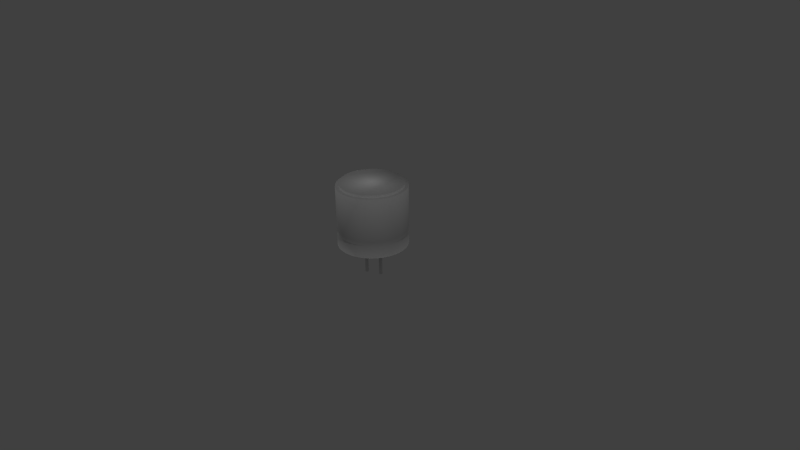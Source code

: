 # Source: Capacitor_FAT.blend  (saved by Blender 2.72.0; exported with 4.5.12 LTS)
import bpy
from mathutils import Matrix  # noqa: F401  (used for matrix-valued properties, if any)

bpy.ops.wm.read_factory_settings(use_empty=True)
scene = bpy.context.scene
scene.name = 'Scene'

# ---- collections
col_collection_1 = bpy.data.collections.new('Collection 1'); scene.collection.children.link(col_collection_1)

# ---- world
world_world = bpy.data.worlds.new('World'); scene.world = world_world
world_world.color = (0.05088, 0.05088, 0.05088)
world_world.use_sun_shadow = False
world_world.sun_shadow_jitter_overblur = 0.0
world_world.cycles.sampling_method = 'MANUAL'
world_world.cycles.sample_map_resolution = 256

# ---- cameras
cam_camera = bpy.data.cameras.new('Camera')
cam_camera.clip_end = 100.0
cam_camera.lens = 35.0
cam_camera.sensor_width = 32.0
cam_camera.sensor_height = 18.0
cam_camera.ortho_scale = 7.314
cam_camera.dof.focus_distance = 0.0
cam_camera.dof.aperture_fstop = 128.0

# ---- lights
light_lamp = bpy.data.lights.new('Lamp', 'POINT')
light_lamp.transmission_factor = 0.0
light_lamp.cutoff_distance = 30.0
light_lamp.energy = 100.0
light_lamp.shadow_buffer_clip_start = 1.001
light_lamp.shadow_soft_size = 0.1
light_lamp.shadow_maximum_resolution = 0.006
light_lamp.use_absolute_resolution = True
light_lamp.cycles.use_multiple_importance_sampling = False
light_lamp_001 = bpy.data.lights.new('Lamp.001', 'POINT')
light_lamp_001.transmission_factor = 0.0
light_lamp_001.cutoff_distance = 30.0
light_lamp_001.energy = 100.0
light_lamp_001.shadow_buffer_clip_start = 1.001
light_lamp_001.shadow_soft_size = 0.1
light_lamp_001.shadow_maximum_resolution = 0.006
light_lamp_001.use_absolute_resolution = True
light_lamp_001.cycles.use_multiple_importance_sampling = False
light_lamp_002 = bpy.data.lights.new('Lamp.002', 'POINT')
light_lamp_002.transmission_factor = 0.0
light_lamp_002.cutoff_distance = 30.0
light_lamp_002.energy = 100.0
light_lamp_002.shadow_buffer_clip_start = 1.001
light_lamp_002.shadow_soft_size = 0.1
light_lamp_002.shadow_maximum_resolution = 0.006
light_lamp_002.use_absolute_resolution = True
light_lamp_002.cycles.use_multiple_importance_sampling = False

# ---- meshes
me_cylinder = bpy.data.meshes.new('Cylinder')
me_cylinder.from_pydata([(-0.4853, -0.09867, -0.799), (-0.4853, -0.09867, -1.588), (-0.5007, -0.09716, -0.799), (-0.5007, -0.09716, -1.588), (-0.5155, -0.09266, -0.799), (-0.5155, -0.09266, -1.588), (-0.5292, -0.08537, -0.799), (-0.5292, -0.08537, -1.588), (-0.5411, -0.07555, -0.799), (-0.5411, -0.07555, -1.588), (-0.551, -0.06359, -0.799), (-0.551, -0.06359, -1.588), (-0.5583, -0.04994, -0.799), (-0.5583, -0.04994, -1.588), (-0.5627, -0.03514, -0.799), (-0.5627, -0.03514, -1.588), (-0.5643, -0.01974, -0.799), (-0.5643, -0.01974, -1.588), (-0.5627, -0.004336, -0.799), (-0.5627, -0.004336, -1.588), (-0.5583, 0.01047, -0.799), (-0.5583, 0.01047, -1.588), (-0.551, 0.02412, -0.799), (-0.551, 0.02412, -1.588), (-0.5411, 0.03608, -0.799), (-0.5411, 0.03608, -1.588), (-0.5292, 0.0459, -0.799), (-0.5292, 0.0459, -1.588), (-0.5155, 0.05319, -0.799), (-0.5155, 0.05319, -1.588), (-0.5007, 0.05768, -0.799), (-0.5007, 0.05768, -1.588), (-0.4853, 0.0592, -0.799), (-0.4853, 0.0592, -1.588), (-0.4699, 0.05768, -0.799), (-0.4699, 0.05768, -1.588), (-0.4551, 0.05319, -0.799), (-0.4551, 0.05319, -1.588), (-0.4415, 0.0459, -0.799), (-0.4415, 0.0459, -1.588), (-0.4295, 0.03608, -0.799), (-0.4295, 0.03608, -1.588), (-0.4197, 0.02412, -0.799), (-0.4197, 0.02412, -1.588), (-0.4124, 0.01047, -0.799), (-0.4124, 0.01047, -1.588), (-0.4079, -0.004336, -0.799), (-0.4079, -0.004336, -1.588), (-0.4064, -0.01974, -0.799), (-0.4064, -0.01974, -1.588), (-0.4079, -0.03514, -0.799), (-0.4079, -0.03514, -1.588), (-0.4124, -0.04994, -0.799), (-0.4124, -0.04994, -1.588), (-0.4197, -0.06359, -0.799), (-0.4197, -0.06359, -1.588), (-0.4295, -0.07555, -0.799), (-0.4295, -0.07555, -1.588), (-0.4415, -0.08537, -0.799), (-0.4415, -0.08537, -1.588), (-0.4551, -0.09266, -0.799), (-0.4551, -0.09266, -1.588), (-0.4699, -0.09716, -0.799), (-0.4699, -0.09716, -1.588), (0.4958, -0.09867, -0.6854), (0.4958, -0.09867, -1.474), (0.4804, -0.09716, -0.6854), (0.4804, -0.09716, -1.474), (0.4656, -0.09266, -0.6854), (0.4656, -0.09266, -1.474), (0.452, -0.08537, -0.6854), (0.452, -0.08537, -1.474), (0.44, -0.07555, -0.6854), (0.44, -0.07555, -1.474), (0.4302, -0.06359, -0.6854), (0.4302, -0.06359, -1.474), (0.4229, -0.04994, -0.6854), (0.4229, -0.04994, -1.474), (0.4184, -0.03514, -0.6854), (0.4184, -0.03514, -1.474), (0.4169, -0.01974, -0.6854), (0.4169, -0.01974, -1.474), (0.4184, -0.004336, -0.6854), (0.4184, -0.004336, -1.474), (0.4229, 0.01047, -0.6854), (0.4229, 0.01047, -1.474), (0.4302, 0.02412, -0.6854), (0.4302, 0.02412, -1.474), (0.44, 0.03608, -0.6854), (0.44, 0.03608, -1.474), (0.452, 0.0459, -0.6854), (0.452, 0.0459, -1.474), (0.4656, 0.05319, -0.6854), (0.4656, 0.05319, -1.474), (0.4804, 0.05768, -0.6854), (0.4804, 0.05768, -1.474), (0.4958, 0.0592, -0.6854), (0.4958, 0.0592, -1.474), (0.5112, 0.05768, -0.6854), (0.5112, 0.05768, -1.474), (0.526, 0.05319, -0.6854), (0.526, 0.05319, -1.474), (0.5397, 0.0459, -0.6854), (0.5397, 0.0459, -1.474), (0.5517, 0.03608, -0.6854), (0.5517, 0.03608, -1.474), (0.5615, 0.02412, -0.6854), (0.5615, 0.02412, -1.474), (0.5688, 0.01047, -0.6854), (0.5688, 0.01047, -1.474), (0.5733, -0.004336, -0.6854), (0.5733, -0.004336, -1.474), (0.5748, -0.01974, -0.6854), (0.5748, -0.01974, -1.474), (0.5733, -0.03514, -0.6854), (0.5733, -0.03514, -1.474), (0.5688, -0.04994, -0.6854), (0.5688, -0.04994, -1.474), (0.5615, -0.06359, -0.6854), (0.5615, -0.06359, -1.474), (0.5517, -0.07555, -0.6854), (0.5517, -0.07555, -1.474), (0.5397, -0.08537, -0.6854), (0.5397, -0.08537, -1.474), (0.526, -0.09266, -0.6854), (0.526, -0.09266, -1.474), (0.5112, -0.09716, -0.6854), (0.5112, -0.09716, -1.474), (-1.283e-05, 1.666, -0.8249), (-1.283e-05, 1.666, 0.4345), (0.3249, 1.634, -0.8249), (0.3249, 1.634, 0.4345), (0.6374, 1.539, -0.8249), (0.6374, 1.539, 0.4345), (0.9253, 1.385, -0.8249), (0.9253, 1.385, 0.4345), (1.178, 1.178, -0.8249), (1.178, 1.178, 0.4345), (1.385, 0.9254, -0.8249), (1.385, 0.9254, 0.4345), (1.539, 0.6374, -0.8249), (1.539, 0.6374, 0.4345), (1.634, 0.3249, -0.8249), (1.634, 0.3249, 0.4345), (1.666, -6.016e-08, -0.8249), (1.666, -6.016e-08, 0.4345), (1.634, -0.3249, -0.8249), (1.634, -0.3249, 0.4345), (1.539, -0.6374, -0.8249), (1.539, -0.6374, 0.4345), (1.385, -0.9254, -0.8249), (1.385, -0.9254, 0.4345), (1.178, -1.178, -0.8249), (1.178, -1.178, 0.4345), (0.9253, -1.385, -0.8249), (0.9253, -1.385, 0.4345), (0.6374, -1.539, -0.8249), (0.6374, -1.539, 0.4345), (0.3249, -1.634, -0.8249), (0.3249, -1.634, 0.4345), (-1.337e-05, -1.666, -0.8249), (-1.337e-05, -1.666, 0.4345), (-0.325, -1.634, -0.8249), (-0.325, -1.634, 0.4345), (-0.6374, -1.539, -0.8249), (-0.6374, -1.539, 0.4345), (-0.9254, -1.385, -0.8249), (-0.9254, -1.385, 0.4345), (-1.178, -1.178, -0.8249), (-1.178, -1.178, 0.4345), (-1.385, -0.9254, -0.8249), (-1.385, -0.9254, 0.4345), (-1.539, -0.6374, -0.8249), (-1.539, -0.6374, 0.4345), (-1.634, -0.3249, -0.8249), (-1.634, -0.3249, 0.4345), (-1.666, 1.422e-06, -0.8249), (-1.666, 1.422e-06, 0.4345), (-1.634, 0.3249, -0.8249), (-1.634, 0.3249, 0.4345), (-1.539, 0.6374, -0.8249), (-1.539, 0.6374, 0.4345), (-1.385, 0.9254, -0.8249), (-1.385, 0.9254, 0.4345), (-1.178, 1.178, -0.8249), (-1.178, 1.178, 0.4345), (-0.9254, 1.385, -0.8249), (-0.9254, 1.385, 0.4345), (-0.6374, 1.539, -0.8249), (-0.6374, 1.539, 0.4345), (-0.325, 1.634, -0.8249), (-0.325, 1.634, 0.4345), (0.0001149, 1.509, 0.4345), (0.2946, 1.48, 0.4345), (0.5777, 1.394, 0.4345), (0.8386, 1.255, 0.4345), (1.067, 1.067, 0.4345), (1.255, 0.8385, 0.4345), (1.394, 0.5776, 0.4345), (1.48, 0.2944, 0.4345), (1.509, -2.958e-08, 0.4345), (1.48, -0.2944, 0.4345), (1.394, -0.5776, 0.4345), (1.255, -0.8385, 0.4345), (1.067, -1.067, 0.4345), (0.8386, -1.255, 0.4345), (0.5777, -1.394, 0.4345), (0.2946, -1.48, 0.4345), (0.0001144, -1.509, 0.4345), (-0.2943, -1.48, 0.4345), (-0.5774, -1.394, 0.4345), (-0.8384, -1.255, 0.4345), (-1.067, -1.067, 0.4345), (-1.255, -0.8385, 0.4345), (-1.394, -0.5776, 0.4345), (-1.48, -0.2944, 0.4345), (-1.509, 1.314e-06, 0.4345), (-1.48, 0.2944, 0.4345), (-1.394, 0.5776, 0.4345), (-1.255, 0.8385, 0.4345), (-1.067, 1.067, 0.4345), (-0.8384, 1.255, 0.4345), (-0.5774, 1.394, 0.4345), (-0.2943, 1.48, 0.4345), (0.0001149, 1.509, 0.4881), (0.2946, 1.48, 0.4881), (0.5777, 1.394, 0.4881), (0.8386, 1.255, 0.4881), (1.067, 1.067, 0.4881), (1.255, 0.8385, 0.4881), (1.394, 0.5776, 0.4881), (1.48, 0.2944, 0.4881), (1.509, -2.958e-08, 0.4881), (1.48, -0.2944, 0.4881), (1.394, -0.5776, 0.4881), (1.255, -0.8385, 0.4881), (1.067, -1.067, 0.4881), (0.8386, -1.255, 0.4881), (0.5777, -1.394, 0.4881), (0.2946, -1.48, 0.4881), (0.0001144, -1.509, 0.4881), (-0.2943, -1.48, 0.4881), (-0.5774, -1.394, 0.4881), (-0.8384, -1.255, 0.4881), (-1.067, -1.067, 0.4881), (-1.255, -0.8385, 0.4881), (-1.394, -0.5776, 0.4881), (-1.48, -0.2944, 0.4881), (-1.509, 1.314e-06, 0.4881), (-1.48, 0.2944, 0.4881), (-1.394, 0.5776, 0.4881), (-1.255, 0.8385, 0.4881), (-1.067, 1.067, 0.4881), (-0.8384, 1.255, 0.4881), (-0.5774, 1.394, 0.4881), (-0.2943, 1.48, 0.4881), (-1.283e-05, 1.666, -0.8249), (0.3249, 1.634, -0.8249), (0.6374, 1.539, -0.8249), (0.9253, 1.385, -0.8249), (1.178, 1.178, -0.8249), (1.385, 0.9254, -0.8249), (1.539, 0.6374, -0.8249), (1.634, 0.3249, -0.8249), (1.666, -6.016e-08, -0.8249), (1.634, -0.3249, -0.8249), (1.539, -0.6374, -0.8249), (1.385, -0.9254, -0.8249), (1.178, -1.178, -0.8249), (0.9253, -1.385, -0.8249), (0.6374, -1.539, -0.8249), (0.3249, -1.634, -0.8249), (-1.337e-05, -1.666, -0.8249), (-0.325, -1.634, -0.8249), (-0.6374, -1.539, -0.8249), (-0.9254, -1.385, -0.8249), (-1.178, -1.178, -0.8249), (-1.385, -0.9254, -0.8249), (-1.539, -0.6374, -0.8249), (-1.634, -0.3249, -0.8249), (-1.666, 1.422e-06, -0.8249), (-1.634, 0.3249, -0.8249), (-1.539, 0.6374, -0.8249), (-1.385, 0.9254, -0.8249), (-1.178, 1.178, -0.8249), (-0.9254, 1.385, -0.8249), (-0.6374, 1.539, -0.8249), (-0.325, 1.634, -0.8249), (-1.283e-05, 1.666, -0.6626), (0.3249, 1.634, -0.6626), (0.6374, 1.539, -0.6626), (0.9253, 1.385, -0.6626), (1.178, 1.178, -0.6626), (1.385, 0.9254, -0.6626), (1.539, 0.6374, -0.6626), (1.634, 0.3249, -0.6626), (1.666, -6.016e-08, -0.6626), (1.634, -0.3249, -0.6626), (1.539, -0.6374, -0.6626), (1.385, -0.9254, -0.6626), (1.178, -1.178, -0.6626), (0.9253, -1.385, -0.6626), (0.6374, -1.539, -0.6626), (0.3249, -1.634, -0.6626), (-1.337e-05, -1.666, -0.6626), (-0.325, -1.634, -0.6626), (-0.6374, -1.539, -0.6626), (-0.9254, -1.385, -0.6626), (-1.178, -1.178, -0.6626), (-1.385, -0.9254, -0.6626), (-1.539, -0.6374, -0.6626), (-1.634, -0.3249, -0.6626), (-1.666, 1.422e-06, -0.6626), (-1.634, 0.3249, -0.6626), (-1.539, 0.6374, -0.6626), (-1.385, 0.9254, -0.6626), (-1.178, 1.178, -0.6626), (-0.9254, 1.385, -0.6626), (-0.6374, 1.539, -0.6626), (-0.325, 1.634, -0.6626), (-1.282e-05, 1.595, -0.5706), (0.3112, 1.564, -0.5706), (0.6104, 1.474, -0.5706), (0.8861, 1.326, -0.5706), (1.128, 1.128, -0.5706), (1.326, 0.8861, -0.5706), (1.474, 0.6104, -0.5706), (1.564, 0.3112, -0.5706), (1.595, -4.537e-08, -0.5706), (1.564, -0.3112, -0.5706), (1.474, -0.6104, -0.5706), (1.326, -0.8861, -0.5706), (1.128, -1.128, -0.5706), (0.8861, -1.326, -0.5706), (0.6104, -1.474, -0.5706), (0.3112, -1.564, -0.5706), (-1.334e-05, -1.595, -0.5706), (-0.3112, -1.564, -0.5706), (-0.6104, -1.474, -0.5706), (-0.8862, -1.326, -0.5706), (-1.128, -1.128, -0.5706), (-1.326, -0.8861, -0.5706), (-1.474, -0.6104, -0.5706), (-1.564, -0.3112, -0.5706), (-1.595, 1.374e-06, -0.5706), (-1.564, 0.3112, -0.5706), (-1.474, 0.6104, -0.5706), (-1.326, 0.8861, -0.5706), (-1.128, 1.128, -0.5706), (-0.8862, 1.326, -0.5706), (-0.6104, 1.474, -0.5706), (-0.3112, 1.564, -0.5706), (-1.283e-05, 1.666, -0.4784), (0.3249, 1.634, -0.4784), (0.6374, 1.539, -0.4784), (0.9253, 1.385, -0.4784), (1.178, 1.178, -0.4784), (1.385, 0.9254, -0.4784), (1.539, 0.6374, -0.4784), (1.634, 0.3249, -0.4784), (1.666, -6.016e-08, -0.4784), (1.634, -0.3249, -0.4784), (1.539, -0.6374, -0.4784), (1.385, -0.9254, -0.4784), (1.178, -1.178, -0.4784), (0.9253, -1.385, -0.4784), (0.6374, -1.539, -0.4784), (0.3249, -1.634, -0.4784), (-1.337e-05, -1.666, -0.4784), (-0.325, -1.634, -0.4784), (-0.6374, -1.539, -0.4784), (-0.9254, -1.385, -0.4784), (-1.178, -1.178, -0.4784), (-1.385, -0.9254, -0.4784), (-1.539, -0.6374, -0.4784), (-1.634, -0.3249, -0.4784), (-1.666, 1.422e-06, -0.4784), (-1.634, 0.3249, -0.4784), (-1.539, 0.6374, -0.4784), (-1.385, 0.9254, -0.4784), (-1.178, 1.178, -0.4784), (-0.9254, 1.385, -0.4784), (-0.6374, 1.539, -0.4784), (-0.325, 1.634, -0.4784)], [], [(0, 1, 3, 2), (2, 3, 5, 4), (4, 5, 7, 6), (6, 7, 9, 8), (8, 9, 11, 10), (10, 11, 13, 12), (12, 13, 15, 14), (14, 15, 17, 16), (16, 17, 19, 18), (18, 19, 21, 20), (20, 21, 23, 22), (22, 23, 25, 24), (24, 25, 27, 26), (26, 27, 29, 28), (28, 29, 31, 30), (30, 31, 33, 32), (32, 33, 35, 34), (34, 35, 37, 36), (36, 37, 39, 38), (38, 39, 41, 40), (40, 41, 43, 42), (42, 43, 45, 44), (44, 45, 47, 46), (46, 47, 49, 48), (48, 49, 51, 50), (50, 51, 53, 52), (52, 53, 55, 54), (54, 55, 57, 56), (56, 57, 59, 58), (58, 59, 61, 60), (3, 1, 63, 61, 59, 57, 55, 53, 51, 49, 47, 45, 43, 41, 39, 37, 35, 33, 31, 29, 27, 25, 23, 21, 19, 17, 15, 13, 11, 9, 7, 5), (62, 63, 1, 0), (60, 61, 63, 62), (0, 2, 4, 6, 8, 10, 12, 14, 16, 18, 20, 22, 24, 26, 28, 30, 32, 34, 36, 38, 40, 42, 44, 46, 48, 50, 52, 54, 56, 58, 60, 62), (64, 65, 67, 66), (66, 67, 69, 68), (68, 69, 71, 70), (70, 71, 73, 72), (72, 73, 75, 74), (74, 75, 77, 76), (76, 77, 79, 78), (78, 79, 81, 80), (80, 81, 83, 82), (82, 83, 85, 84), (84, 85, 87, 86), (86, 87, 89, 88), (88, 89, 91, 90), (90, 91, 93, 92), (92, 93, 95, 94), (94, 95, 97, 96), (96, 97, 99, 98), (98, 99, 101, 100), (100, 101, 103, 102), (102, 103, 105, 104), (104, 105, 107, 106), (106, 107, 109, 108), (108, 109, 111, 110), (110, 111, 113, 112), (112, 113, 115, 114), (114, 115, 117, 116), (116, 117, 119, 118), (118, 119, 121, 120), (120, 121, 123, 122), (122, 123, 125, 124), (67, 65, 127, 125, 123, 121, 119, 117, 115, 113, 111, 109, 107, 105, 103, 101, 99, 97, 95, 93, 91, 89, 87, 85, 83, 81, 79, 77, 75, 73, 71, 69), (126, 127, 65, 64), (124, 125, 127, 126), (64, 66, 68, 70, 72, 74, 76, 78, 80, 82, 84, 86, 88, 90, 92, 94, 96, 98, 100, 102, 104, 106, 108, 110, 112, 114, 116, 118, 120, 122, 124, 126), (352, 129, 131, 353), (353, 131, 133, 354), (354, 133, 135, 355), (355, 135, 137, 356), (356, 137, 139, 357), (357, 139, 141, 358), (358, 141, 143, 359), (359, 143, 145, 360), (360, 145, 147, 361), (361, 147, 149, 362), (362, 149, 151, 363), (363, 151, 153, 364), (364, 153, 155, 365), (365, 155, 157, 366), (366, 157, 159, 367), (367, 159, 161, 368), (368, 161, 163, 369), (369, 163, 165, 370), (370, 165, 167, 371), (371, 167, 169, 372), (372, 169, 171, 373), (373, 171, 173, 374), (374, 173, 175, 375), (375, 175, 177, 376), (376, 177, 179, 377), (377, 179, 181, 378), (378, 181, 183, 379), (379, 183, 185, 380), (380, 185, 187, 381), (381, 187, 189, 382), (191, 189, 222, 223), (383, 191, 129, 352), (382, 189, 191, 383), (182, 184, 284, 283), (217, 216, 248, 249), (169, 167, 211, 212), (147, 145, 200, 201), (175, 173, 214, 215), (153, 151, 203, 204), (181, 179, 217, 218), (137, 135, 195, 196), (159, 157, 206, 207), (187, 185, 220, 221), (165, 163, 209, 210), (143, 141, 198, 199), (129, 191, 223, 192), (171, 169, 212, 213), (149, 147, 201, 202), (177, 175, 215, 216), (133, 131, 193, 194), (155, 153, 204, 205), (183, 181, 218, 219), (139, 137, 196, 197), (161, 159, 207, 208), (189, 187, 221, 222), (167, 165, 210, 211), (131, 129, 192, 193), (145, 143, 199, 200), (173, 171, 213, 214), (151, 149, 202, 203), (179, 177, 216, 217), (135, 133, 194, 195), (157, 155, 205, 206), (185, 183, 219, 220), (163, 161, 208, 209), (141, 139, 197, 198), (225, 224, 255, 254, 253, 252, 251, 250, 249, 248, 247, 246, 245, 244, 243, 242, 241, 240, 239, 238, 237, 236, 235, 234, 233, 232, 231, 230, 229, 228, 227, 226), (195, 194, 226, 227), (206, 205, 237, 238), (215, 214, 246, 247), (193, 192, 224, 225), (204, 203, 235, 236), (192, 223, 255, 224), (213, 212, 244, 245), (202, 201, 233, 234), (222, 221, 253, 254), (211, 210, 242, 243), (200, 199, 231, 232), (220, 219, 251, 252), (209, 208, 240, 241), (198, 197, 229, 230), (218, 217, 249, 250), (196, 195, 227, 228), (207, 206, 238, 239), (216, 215, 247, 248), (194, 193, 225, 226), (205, 204, 236, 237), (214, 213, 245, 246), (203, 202, 234, 235), (223, 222, 254, 255), (212, 211, 243, 244), (201, 200, 232, 233), (221, 220, 252, 253), (210, 209, 241, 242), (199, 198, 230, 231), (219, 218, 250, 251), (197, 196, 228, 229), (208, 207, 239, 240), (256, 257, 258, 259, 260, 261, 262, 263, 264, 265, 266, 267, 268, 269, 270, 271, 272, 273, 274, 275, 276, 277, 278, 279, 280, 281, 282, 283, 284, 285, 286, 287), (160, 162, 273, 272), (138, 140, 262, 261), (188, 190, 287, 286), (166, 168, 276, 275), (144, 146, 265, 264), (172, 174, 279, 278), (150, 152, 268, 267), (178, 180, 282, 281), (134, 136, 260, 259), (156, 158, 271, 270), (184, 186, 285, 284), (162, 164, 274, 273), (140, 142, 263, 262), (190, 128, 256, 287), (168, 170, 277, 276), (146, 148, 266, 265), (174, 176, 280, 279), (130, 132, 258, 257), (152, 154, 269, 268), (180, 182, 283, 282), (136, 138, 261, 260), (158, 160, 272, 271), (186, 188, 286, 285), (164, 166, 275, 274), (128, 130, 257, 256), (142, 144, 264, 263), (170, 172, 278, 277), (148, 150, 267, 266), (176, 178, 281, 280), (132, 134, 259, 258), (154, 156, 270, 269), (128, 288, 289, 130), (130, 289, 290, 132), (132, 290, 291, 134), (134, 291, 292, 136), (136, 292, 293, 138), (138, 293, 294, 140), (140, 294, 295, 142), (142, 295, 296, 144), (144, 296, 297, 146), (146, 297, 298, 148), (148, 298, 299, 150), (150, 299, 300, 152), (152, 300, 301, 154), (154, 301, 302, 156), (156, 302, 303, 158), (158, 303, 304, 160), (160, 304, 305, 162), (162, 305, 306, 164), (164, 306, 307, 166), (166, 307, 308, 168), (168, 308, 309, 170), (170, 309, 310, 172), (172, 310, 311, 174), (174, 311, 312, 176), (176, 312, 313, 178), (178, 313, 314, 180), (180, 314, 315, 182), (182, 315, 316, 184), (184, 316, 317, 186), (186, 317, 318, 188), (190, 319, 288, 128), (188, 318, 319, 190), (288, 320, 321, 289), (289, 321, 322, 290), (290, 322, 323, 291), (291, 323, 324, 292), (292, 324, 325, 293), (293, 325, 326, 294), (294, 326, 327, 295), (295, 327, 328, 296), (296, 328, 329, 297), (297, 329, 330, 298), (298, 330, 331, 299), (299, 331, 332, 300), (300, 332, 333, 301), (301, 333, 334, 302), (302, 334, 335, 303), (303, 335, 336, 304), (304, 336, 337, 305), (305, 337, 338, 306), (306, 338, 339, 307), (307, 339, 340, 308), (308, 340, 341, 309), (309, 341, 342, 310), (310, 342, 343, 311), (311, 343, 344, 312), (312, 344, 345, 313), (313, 345, 346, 314), (314, 346, 347, 315), (315, 347, 348, 316), (316, 348, 349, 317), (317, 349, 350, 318), (319, 351, 320, 288), (318, 350, 351, 319), (320, 352, 353, 321), (321, 353, 354, 322), (322, 354, 355, 323), (323, 355, 356, 324), (324, 356, 357, 325), (325, 357, 358, 326), (326, 358, 359, 327), (327, 359, 360, 328), (328, 360, 361, 329), (329, 361, 362, 330), (330, 362, 363, 331), (331, 363, 364, 332), (332, 364, 365, 333), (333, 365, 366, 334), (334, 366, 367, 335), (335, 367, 368, 336), (336, 368, 369, 337), (337, 369, 370, 338), (338, 370, 371, 339), (339, 371, 372, 340), (340, 372, 373, 341), (341, 373, 374, 342), (342, 374, 375, 343), (343, 375, 376, 344), (344, 376, 377, 345), (345, 377, 378, 346), (346, 378, 379, 347), (347, 379, 380, 348), (348, 380, 381, 349), (349, 381, 382, 350), (351, 383, 352, 320), (350, 382, 383, 351)])
me_cylinder.polygons.foreach_set('use_smooth', [True] * 294)
_uv = me_cylinder.uv_layers.new(name='UVMap')
_uv.uv.foreach_set('vector', [0.781, 2.054e-08, 0.781, 0.1359, 0.778, 0.1359, 0.778, 6.162e-08, 0.778, 6.162e-08, 0.778, 0.1359, 0.7752, 0.1359, 0.7752, 1.541e-07, 0.7752, 1.541e-07, 0.7752, 0.1359, 0.7726, 0.1359, 0.7726, 3.081e-07, 0.7726, 3.081e-07, 0.7726, 0.1359, 0.7705, 0.1359, 0.7705, 4.93e-07, 0.7923, 0.2719, 0.7923, 0.1359, 0.7945, 0.1359, 0.7945, 0.2719, 0.7945, 0.2719, 0.7945, 0.1359, 0.797, 0.1359, 0.797, 0.2719, 0.797, 0.2719, 0.797, 0.1359, 0.7998, 0.1359, 0.7998, 0.2719, 0.7998, 0.2719, 0.7998, 0.1359, 0.8028, 0.1359, 0.8028, 0.2719, 0.8028, 0.2719, 0.8028, 0.1359, 0.8059, 0.1359, 0.8059, 0.2719, 0.8059, 0.2719, 0.8059, 0.1359, 0.8089, 0.1359, 0.8089, 0.2719, 0.8089, 0.2719, 0.8089, 0.1359, 0.8117, 0.1359, 0.8117, 0.2719, 0.8117, 0.2719, 0.8117, 0.1359, 0.8142, 0.1359, 0.8142, 0.2719, 0.7923, 0.1359, 0.7923, 0.0, 0.7945, 2.054e-07, 0.7945, 0.1359, 0.7945, 0.1359, 0.7945, 2.054e-07, 0.797, 3.492e-07, 0.797, 0.1359, 0.797, 0.1359, 0.797, 3.492e-07, 0.7998, 4.519e-07, 0.7998, 0.1359, 0.7998, 0.1359, 0.7998, 4.519e-07, 0.8028, 4.93e-07, 0.8028, 0.1359, 0.8028, 0.1359, 0.8028, 4.93e-07, 0.8059, 4.93e-07, 0.8059, 0.1359, 0.8059, 0.1359, 0.8059, 4.93e-07, 0.8089, 4.519e-07, 0.8089, 0.1359, 0.8089, 0.1359, 0.8089, 4.519e-07, 0.8117, 3.492e-07, 0.8117, 0.1359, 0.8117, 0.1359, 0.8117, 3.492e-07, 0.8142, 1.849e-07, 0.8142, 0.1359, 0.7705, 0.2719, 0.7705, 0.1359, 0.773, 0.1359, 0.773, 0.2719, 0.773, 0.2719, 0.773, 0.1359, 0.7758, 0.1359, 0.7758, 0.2719, 0.7758, 0.2719, 0.7758, 0.1359, 0.7788, 0.1359, 0.7788, 0.2719, 0.7788, 0.2719, 0.7788, 0.1359, 0.7819, 0.1359, 0.7819, 0.2719, 0.7819, 0.2719, 0.7819, 0.1359, 0.7848, 0.1359, 0.7848, 0.2719, 0.7848, 0.2719, 0.7848, 0.1359, 0.7877, 0.1359, 0.7877, 0.2719, 0.7877, 0.2719, 0.7877, 0.1359, 0.7902, 0.1359, 0.7902, 0.2719, 0.7902, 0.2719, 0.7902, 0.1359, 0.7923, 0.1359, 0.7923, 0.2719, 0.7923, 2.978e-07, 0.7923, 0.1359, 0.7898, 0.1359, 0.7898, 1.746e-07, 0.7898, 1.746e-07, 0.7898, 0.1359, 0.787, 0.1359, 0.787, 6.162e-08, 0.7574, 0.2842, 0.7604, 0.2837, 0.7635, 0.2837, 0.7664, 0.2842, 0.7693, 0.2852, 0.7718, 0.2867, 0.7739, 0.2886, 0.7756, 0.2908, 0.7768, 0.2933, 0.7774, 0.2959, 0.7774, 0.2986, 0.7768, 0.3012, 0.7756, 0.3036, 0.7739, 0.3059, 0.7718, 0.3077, 0.7693, 0.3092, 0.7664, 0.3102, 0.7635, 0.3108, 0.7604, 0.3108, 0.7574, 0.3102, 0.7546, 0.3092, 0.7521, 0.3077, 0.7499, 0.3059, 0.7482, 0.3036, 0.7471, 0.3012, 0.7465, 0.2986, 0.7465, 0.2959, 0.7471, 0.2933, 0.7482, 0.2908, 0.7499, 0.2886, 0.7521, 0.2867, 0.7546, 0.2852, 0.784, 0.0, 0.784, 0.1359, 0.781, 0.1359, 0.781, 2.054e-08, 0.787, 6.162e-08, 0.787, 0.1359, 0.784, 0.1359, 0.784, 0.0, 0.03032, 0.7034, 0.02915, 0.7059, 0.02746, 0.7081, 0.02531, 0.71, 0.02278, 0.7114, 0.01997, 0.7125, 0.01698, 0.713, 0.01393, 0.713, 0.01095, 0.7125, 0.008135, 0.7114, 0.005604, 0.71, 0.003451, 0.7081, 0.001759, 0.7059, 0.000594, 0.7034, 0.0, 0.7008, 0.0, 0.6981, 0.000594, 0.6955, 0.001759, 0.693, 0.003451, 0.6908, 0.005604, 0.6889, 0.008135, 0.6875, 0.01095, 0.6864, 0.01393, 0.6859, 0.01698, 0.6859, 0.01997, 0.6864, 0.02278, 0.6875, 0.02531, 0.6889, 0.02746, 0.6908, 0.02915, 0.693, 0.03032, 0.6955, 0.03091, 0.6981, 0.03091, 0.7008, 0.757, 0.0, 0.757, 0.1359, 0.754, 0.1359, 0.754, 4.108e-08, 0.754, 4.108e-08, 0.754, 0.1359, 0.7512, 0.1359, 0.7512, 1.438e-07, 0.7512, 1.438e-07, 0.7512, 0.1359, 0.7486, 0.1359, 0.7486, 2.876e-07, 0.7486, 2.876e-07, 0.7486, 0.1359, 0.7465, 0.1359, 0.7465, 4.724e-07, 0.7465, 0.2719, 0.7465, 0.1359, 0.7486, 0.1359, 0.7486, 0.2719, 0.7486, 0.2719, 0.7486, 0.1359, 0.7512, 0.1359, 0.7512, 0.2719, 0.7512, 0.2719, 0.7512, 0.1359, 0.754, 0.1359, 0.754, 0.2719, 0.754, 0.2719, 0.754, 0.1359, 0.757, 0.1359, 0.757, 0.2719, 0.757, 0.2719, 0.757, 0.1359, 0.76, 0.1359, 0.76, 0.2719, 0.76, 0.2719, 0.76, 0.1359, 0.763, 0.1359, 0.763, 0.2719, 0.763, 0.2719, 0.763, 0.1359, 0.7658, 0.1359, 0.7658, 0.2719, 0.7658, 0.2719, 0.7658, 0.1359, 0.7683, 0.1359, 0.7683, 0.2719, 0.7683, 0.2719, 0.7683, 0.1359, 0.7705, 0.1359, 0.7705, 0.2719, 0.8572, 0.1359, 0.8572, 0.2719, 0.8547, 0.2719, 0.8547, 0.1359, 0.8547, 0.1359, 0.8547, 0.2719, 0.8518, 0.2719, 0.8518, 0.1359, 0.8518, 0.1359, 0.8518, 0.2719, 0.8489, 0.2719, 0.8489, 0.1359, 0.8489, 0.1359, 0.8489, 0.2719, 0.8458, 0.2719, 0.8458, 0.1359, 0.8458, 0.1359, 0.8458, 0.2719, 0.8428, 0.2719, 0.8428, 0.1359, 0.8428, 0.1359, 0.8428, 0.2719, 0.84, 0.2719, 0.84, 0.1359, 0.84, 0.1359, 0.84, 0.2719, 0.8375, 0.2719, 0.8375, 0.1359, 0.8572, 2.978e-07, 0.8572, 0.1359, 0.8547, 0.1359, 0.8547, 1.541e-07, 0.8547, 1.541e-07, 0.8547, 0.1359, 0.8518, 0.1359, 0.8518, 6.162e-08, 0.8518, 6.162e-08, 0.8518, 0.1359, 0.8489, 0.1359, 0.8489, 0.0, 0.8489, 0.0, 0.8489, 0.1359, 0.8458, 0.1359, 0.8458, 1.027e-08, 0.8458, 1.027e-08, 0.8458, 0.1359, 0.8428, 0.1359, 0.8428, 5.135e-08, 0.8428, 5.135e-08, 0.8428, 0.1359, 0.84, 0.1359, 0.84, 1.541e-07, 0.84, 1.541e-07, 0.84, 0.1359, 0.8375, 0.1359, 0.8375, 2.978e-07, 0.7705, 4.93e-07, 0.7705, 0.1359, 0.7683, 0.1359, 0.7683, 2.978e-07, 0.7683, 2.978e-07, 0.7683, 0.1359, 0.7658, 0.1359, 0.7658, 1.438e-07, 0.7658, 1.438e-07, 0.7658, 0.1359, 0.763, 0.1359, 0.763, 4.108e-08, 0.06183, 0.6981, 0.06183, 0.7008, 0.06123, 0.7034, 0.06007, 0.7059, 0.05838, 0.7081, 0.05622, 0.71, 0.05369, 0.7114, 0.05088, 0.7125, 0.04789, 0.713, 0.04485, 0.713, 0.04186, 0.7125, 0.03905, 0.7114, 0.03652, 0.71, 0.03436, 0.7081, 0.03267, 0.7059, 0.03151, 0.7034, 0.03091, 0.7008, 0.03091, 0.6981, 0.03151, 0.6955, 0.03267, 0.693, 0.03436, 0.6908, 0.03652, 0.6889, 0.03905, 0.6875, 0.04186, 0.6864, 0.04485, 0.6859, 0.04789, 0.6859, 0.05088, 0.6864, 0.05369, 0.6875, 0.05622, 0.6889, 0.05838, 0.6908, 0.06007, 0.693, 0.06123, 0.6955, 0.76, 0.0, 0.76, 0.1359, 0.757, 0.1359, 0.757, 0.0, 0.763, 4.108e-08, 0.763, 0.1359, 0.76, 0.1359, 0.76, 0.0, 0.8083, 0.2959, 0.8083, 0.2986, 0.8077, 0.3012, 0.8065, 0.3036, 0.8048, 0.3059, 0.8027, 0.3077, 0.8002, 0.3092, 0.7974, 0.3102, 0.7944, 0.3108, 0.7913, 0.3108, 0.7883, 0.3102, 0.7855, 0.3092, 0.783, 0.3077, 0.7808, 0.3059, 0.7791, 0.3036, 0.778, 0.3012, 0.7774, 0.2986, 0.7774, 0.2959, 0.778, 0.2933, 0.7791, 0.2908, 0.7808, 0.2886, 0.783, 0.2867, 0.7855, 0.2852, 0.7883, 0.2842, 0.7913, 0.2837, 0.7944, 0.2837, 0.7974, 0.2842, 0.8002, 0.2852, 0.8027, 0.2867, 0.8048, 0.2886, 0.8065, 0.2908, 0.8077, 0.2933, 0.5244, 0.3767, 0.5244, 0.6554, 0.4866, 0.6554, 0.4866, 0.3767, 0.4866, 0.3767, 0.4866, 0.6554, 0.451, 0.6554, 0.451, 0.3767, 0.451, 0.3767, 0.451, 0.6554, 0.4189, 0.6554, 0.4189, 0.3767, 0.4189, 0.3767, 0.4189, 0.6554, 0.3916, 0.6554, 0.3916, 0.3767, 1.0, 0.3767, 1.0, 0.6554, 0.9727, 0.6554, 0.9727, 0.3767, 0.9727, 0.3767, 0.9727, 0.6554, 0.9407, 0.6554, 0.9407, 0.3767, 0.9407, 0.3767, 0.9407, 0.6554, 0.905, 0.6554, 0.905, 0.3767, 0.905, 0.3767, 0.905, 0.6554, 0.8672, 0.6554, 0.8672, 0.3767, 0.8672, 0.3767, 0.8672, 0.6554, 0.8286, 0.6554, 0.8286, 0.3767, 0.8286, 0.3767, 0.8286, 0.6554, 0.7908, 0.6554, 0.7908, 0.3767, 0.7908, 0.3767, 0.7908, 0.6554, 0.7552, 0.6554, 0.7552, 0.3767, 0.7552, 0.3767, 0.7552, 0.6554, 0.7231, 0.6554, 0.7231, 0.3767, 0.7231, 0.3767, 0.7231, 0.6554, 0.6958, 0.6554, 0.6958, 0.3767, 0.6413, 0.7213, 0.6413, 1.0, 0.6092, 1.0, 0.6092, 0.7213, 0.6092, 0.7213, 0.6092, 1.0, 0.5736, 1.0, 0.5736, 0.7213, 0.5736, 0.7213, 0.5736, 1.0, 0.5357, 1.0, 0.5357, 0.7213, 0.5357, 0.7213, 0.5357, 1.0, 0.4972, 1.0, 0.4972, 0.7213, 0.4972, 0.7213, 0.4972, 1.0, 0.4593, 1.0, 0.4593, 0.7213, 0.4593, 0.7213, 0.4593, 1.0, 0.4237, 1.0, 0.4237, 0.7213, 0.4237, 0.7213, 0.4237, 1.0, 0.3916, 1.0, 0.3916, 0.7213, 0.8909, 0.7213, 0.8909, 1.0, 0.8588, 1.0, 0.8588, 0.7213, 0.8588, 0.7213, 0.8588, 1.0, 0.8232, 1.0, 0.8232, 0.7213, 0.8232, 0.7213, 0.8232, 1.0, 0.7854, 1.0, 0.7854, 0.7213, 0.7854, 0.7213, 0.7854, 1.0, 0.7468, 1.0, 0.7468, 0.7213, 0.7468, 0.7213, 0.7468, 1.0, 0.709, 1.0, 0.709, 0.7213, 0.709, 0.7213, 0.709, 1.0, 0.6733, 1.0, 0.6733, 0.7213, 0.6733, 0.7213, 0.6733, 1.0, 0.6413, 1.0, 0.6413, 0.7213, 0.6958, 0.3767, 0.6958, 0.6554, 0.6685, 0.6554, 0.6685, 0.3767, 0.6685, 0.3767, 0.6685, 0.6554, 0.6365, 0.6554, 0.6365, 0.3767, 0.6365, 0.3767, 0.6365, 0.6554, 0.6008, 0.6554, 0.6008, 0.3767, 0.1031, 0.6664, 0.07099, 0.6476, 0.08272, 0.6351, 0.1118, 0.6521, 0.563, 0.3767, 0.563, 0.6554, 0.5244, 0.6554, 0.5244, 0.3767, 0.6008, 0.3767, 0.6008, 0.6554, 0.563, 0.6554, 0.563, 0.3767, 0.0, 0.0, 0.0, 0.0, 0.0, 0.0, 0.0, 0.0, 0.8688, 0.1444, 0.8688, 0.1144, 0.8805, 0.1144, 0.8805, 0.1444, 0.1031, 0.3625, 0.1387, 0.3495, 0.1441, 0.365, 0.1118, 0.3767, 0.3916, 0.5313, 0.3841, 0.5645, 0.3664, 0.5598, 0.3733, 0.5297, 0.02229, 0.4332, 0.04371, 0.4051, 0.05801, 0.4154, 0.03859, 0.4408, 0.3693, 0.4332, 0.3841, 0.4644, 0.3664, 0.4691, 0.3531, 0.4408, 3.518e-08, 0.5313, 0.0, 0.4975, 0.0184, 0.4991, 0.0184, 0.5297, 0.2886, 0.6664, 0.2529, 0.6793, 0.2476, 0.6638, 0.2799, 0.6521, 0.2886, 0.3625, 0.3206, 0.3812, 0.3089, 0.3937, 0.2799, 0.3767, 0.04371, 0.6237, 0.02229, 0.5957, 0.03859, 0.588, 0.05801, 0.6135, 0.1765, 0.343, 0.2151, 0.343, 0.2133, 0.3591, 0.1783, 0.3591, 0.3693, 0.5957, 0.3479, 0.6237, 0.3336, 0.6135, 0.3531, 0.588, 0.1387, 0.6793, 0.1031, 0.6664, 0.1118, 0.6521, 0.1441, 0.6638, 0.07099, 0.3812, 0.1031, 0.3625, 0.1118, 0.3767, 0.08272, 0.3937, 0.3916, 0.4975, 0.3916, 0.5313, 0.3733, 0.5297, 0.3733, 0.4991, 0.007525, 0.4644, 0.02229, 0.4332, 0.03859, 0.4408, 0.02522, 0.4691, 0.2151, 0.6859, 0.1765, 0.6859, 0.1783, 0.6698, 0.2133, 0.6698, 0.3479, 0.4051, 0.3693, 0.4332, 0.3531, 0.4408, 0.3336, 0.4154, 0.007525, 0.5645, 3.518e-08, 0.5313, 0.0184, 0.5297, 0.02522, 0.5598, 0.3206, 0.6476, 0.2886, 0.6664, 0.2799, 0.6521, 0.3089, 0.6351, 0.2529, 0.3495, 0.2886, 0.3625, 0.2799, 0.3767, 0.2476, 0.365, 0.07099, 0.6476, 0.04371, 0.6237, 0.05801, 0.6135, 0.08272, 0.6351, 0.1387, 0.3495, 0.1765, 0.343, 0.1783, 0.3591, 0.1441, 0.365, 0.1765, 0.6859, 0.1387, 0.6793, 0.1441, 0.6638, 0.1783, 0.6698, 0.3841, 0.5645, 0.3693, 0.5957, 0.3531, 0.588, 0.3664, 0.5598, 0.04371, 0.4051, 0.07099, 0.3812, 0.08272, 0.3937, 0.05801, 0.4154, 0.3841, 0.4644, 0.3916, 0.4975, 0.3733, 0.4991, 0.3664, 0.4691, 0.0, 0.4975, 0.007525, 0.4644, 0.02522, 0.4691, 0.0184, 0.4991, 0.2529, 0.6793, 0.2151, 0.6859, 0.2133, 0.6698, 0.2476, 0.6638, 0.3206, 0.3812, 0.3479, 0.4051, 0.3336, 0.4154, 0.3089, 0.3937, 0.02229, 0.5957, 0.007525, 0.5645, 0.02522, 0.5598, 0.03859, 0.588, 0.2151, 0.343, 0.2529, 0.3495, 0.2476, 0.365, 0.2133, 0.3591, 0.3479, 0.6237, 0.3206, 0.6476, 0.3089, 0.6351, 0.3336, 0.6135, 0.4312, 0.05633, 0.4559, 0.03469, 0.485, 0.01768, 0.5173, 0.005971, 0.5516, 2.054e-08, 0.5865, 0.0, 0.6208, 0.005971, 0.6531, 0.01768, 0.6821, 0.03469, 0.7069, 0.05633, 0.7263, 0.08178, 0.7397, 0.1101, 0.7465, 0.1401, 0.7465, 0.1707, 0.7397, 0.2007, 0.7263, 0.229, 0.7069, 0.2544, 0.6821, 0.2761, 0.6531, 0.2931, 0.6208, 0.3048, 0.5865, 0.3108, 0.5516, 0.3108, 0.5173, 0.3048, 0.485, 0.2931, 0.4559, 0.2761, 0.4312, 0.2544, 0.4118, 0.229, 0.3984, 0.2007, 0.3916, 0.1707, 0.3916, 0.1401, 0.3984, 0.1101, 0.4118, 0.08178, 0.8258, 0.02164, 0.8258, 0.04709, 0.8142, 0.04709, 0.8142, 0.02164, 0.8572, 0.02545, 0.8572, 0.0, 0.8688, 0.0, 0.8688, 0.02545, 0.8688, 0.08375, 0.8688, 0.05373, 0.8805, 0.05373, 0.8805, 0.08375, 0.8258, 0.07537, 0.8258, 0.1054, 0.8142, 0.1054, 0.8142, 0.07537, 0.8258, 0.2197, 0.8258, 0.1943, 0.8375, 0.1943, 0.8375, 0.2197, 0.8258, 0.1054, 0.8258, 0.136, 0.8142, 0.136, 0.8142, 0.1054, 0.8688, 0.02545, 0.8688, 1.027e-08, 0.8805, 0.0, 0.8805, 0.02545, 0.8258, 0.166, 0.8258, 0.136, 0.8375, 0.136, 0.8375, 0.166, 0.8258, 0.166, 0.8258, 0.1943, 0.8142, 0.1943, 0.8142, 0.166, 0.8572, 0.1726, 0.8572, 0.1444, 0.8688, 0.1444, 0.8688, 0.1726, 0.8258, 0.1054, 0.8258, 0.07537, 0.8375, 0.07537, 0.8375, 0.1054, 0.8258, 0.2197, 0.8258, 0.2414, 0.8142, 0.2414, 0.8142, 0.2197, 0.8572, 0.1144, 0.8572, 0.08375, 0.8688, 0.08375, 0.8688, 0.1144, 0.8258, 0.04709, 0.8258, 0.02164, 0.8375, 0.02164, 0.8375, 0.04709, 0.8688, 0.1726, 0.8688, 0.1444, 0.8805, 0.1444, 0.8805, 0.1726, 0.8258, 0.0, 0.8258, 0.02164, 0.8142, 0.02164, 0.8142, 0.0, 0.8572, 0.05373, 0.8572, 0.02545, 0.8688, 0.02545, 0.8688, 0.05373, 0.8688, 0.1144, 0.8688, 0.08375, 0.8805, 0.08375, 0.8805, 0.1144, 0.8258, 0.04709, 0.8258, 0.07537, 0.8142, 0.07537, 0.8142, 0.04709, 0.8259, 0.2414, 0.8258, 0.2197, 0.8375, 0.2197, 0.8375, 0.2414, 0.8688, 0.05373, 0.8688, 0.02545, 0.8805, 0.02545, 0.8805, 0.05373, 0.8258, 0.1943, 0.8258, 0.166, 0.8375, 0.166, 0.8375, 0.1943, 0.8258, 0.136, 0.8258, 0.166, 0.8142, 0.166, 0.8142, 0.136, 0.8572, 0.1981, 0.8572, 0.1726, 0.8688, 0.1726, 0.8688, 0.1981, 0.8258, 0.136, 0.8258, 0.1054, 0.8375, 0.1054, 0.8375, 0.136, 0.8258, 0.1943, 0.8258, 0.2197, 0.8142, 0.2197, 0.8142, 0.1943, 0.8572, 0.1444, 0.8572, 0.1144, 0.8688, 0.1144, 0.8688, 0.1444, 0.8258, 0.07537, 0.8258, 0.04709, 0.8375, 0.04709, 0.8375, 0.07537, 0.8688, 0.1981, 0.8688, 0.1726, 0.8805, 0.1726, 0.8805, 0.1981, 0.8258, 0.02164, 0.8259, 0.0, 0.8375, 0.0, 0.8375, 0.02164, 0.8572, 0.08375, 0.8572, 0.05373, 0.8688, 0.05373, 0.8688, 0.08375, 3.518e-08, 0.1546, 0.007525, 0.1215, 0.02229, 0.09025, 0.04371, 0.06217, 0.07099, 0.03828, 0.1031, 0.01952, 0.1387, 0.00659, 0.1765, 2.054e-08, 0.2151, 0.0, 0.2529, 0.00659, 0.2886, 0.01952, 0.3206, 0.03828, 0.3479, 0.06217, 0.3693, 0.09025, 0.3841, 0.1215, 0.3916, 0.1546, 0.3916, 0.1884, 0.3841, 0.2215, 0.3693, 0.2527, 0.3479, 0.2808, 0.3206, 0.3047, 0.2886, 0.3234, 0.2529, 0.3364, 0.2151, 0.343, 0.1765, 0.343, 0.1387, 0.3364, 0.1031, 0.3234, 0.07099, 0.3047, 0.04371, 0.2808, 0.02229, 0.2527, 0.007525, 0.2215, 0.0, 0.1884, 0.0, 0.0, 0.0, 0.0, 0.0, 0.0, 0.0, 0.0, 0.0, 0.0, 0.0, 0.0, 0.0, 0.0, 0.0, 0.0, 0.0, 0.0, 0.0, 0.0, 0.0, 0.0, 0.0, 0.0, 0.0, 0.0, 0.0, 0.0, 0.0, 0.0, 0.0, 0.0, 0.0, 0.0, 0.0, 0.0, 0.0, 0.0, 0.0, 0.0, 0.0, 0.0, 0.0, 0.0, 0.0, 0.0, 0.0, 0.0, 0.0, 0.0, 0.0, 0.0, 0.0, 0.0, 0.0, 0.0, 0.0, 0.0, 0.0, 0.0, 0.0, 0.0, 0.0, 0.0, 0.0, 0.0, 0.0, 0.0, 0.0, 0.0, 0.0, 0.0, 0.0, 0.0, 0.0, 0.0, 0.0, 0.0, 0.0, 0.0, 0.0, 0.0, 0.0, 0.0, 0.0, 0.0, 0.0, 0.0, 0.0, 0.0, 0.0, 0.0, 0.0, 0.0, 0.0, 0.0, 0.0, 0.0, 0.0, 0.0, 0.0, 0.0, 0.0, 0.0, 0.0, 0.0, 0.0, 0.0, 0.0, 0.0, 0.0, 0.0, 0.0, 0.0, 0.0, 0.0, 0.0, 0.0, 0.0, 0.0, 0.0, 0.0, 0.0, 0.0, 0.0, 0.0, 0.0, 0.0, 0.0, 0.0, 0.0, 0.0, 0.0, 0.0, 0.0, 0.0, 0.0, 0.0, 0.0, 0.0, 0.0, 0.0, 0.0, 0.0, 0.0, 0.0, 0.0, 0.0, 0.0, 0.0, 0.0, 0.0, 0.0, 0.0, 0.0, 0.0, 0.0, 0.0, 0.0, 0.0, 0.0, 0.0, 0.0, 0.0, 0.0, 0.0, 0.0, 0.0, 0.0, 0.0, 0.0, 0.0, 0.0, 0.0, 0.0, 0.0, 0.0, 0.0, 0.0, 0.0, 0.0, 0.0, 0.0, 0.0, 0.0, 0.0, 0.0, 0.0, 0.0, 0.0, 0.0, 0.0, 0.0, 0.0, 0.0, 0.0, 0.0, 0.0, 0.0, 0.0, 0.0, 0.0, 0.0, 0.0, 0.0, 0.0, 0.0, 0.0, 0.0, 0.0, 0.0, 0.0, 0.0, 0.0, 0.0, 0.0, 0.0, 0.0, 0.0, 0.0, 0.0, 0.0, 0.0, 0.0, 0.0, 0.0, 0.0, 0.0, 0.0, 0.0, 0.0, 0.0, 0.0, 0.0, 0.0, 0.0, 0.0, 0.0, 0.0, 0.0, 0.0, 0.0, 0.0, 0.0, 0.0, 0.0, 0.0, 0.0, 0.5244, 0.3108, 0.5244, 0.3416, 0.4866, 0.3416, 0.4866, 0.3108, 0.4866, 0.3108, 0.4866, 0.3416, 0.451, 0.3416, 0.451, 0.3108, 0.451, 0.3108, 0.451, 0.3416, 0.4189, 0.3416, 0.4189, 0.3108, 0.4189, 0.3108, 0.4189, 0.3416, 0.3916, 0.3416, 0.3916, 0.3108, 1.0, 0.3108, 1.0, 0.3416, 0.9727, 0.3416, 0.9727, 0.3108, 0.9727, 0.3108, 0.9727, 0.3416, 0.9407, 0.3416, 0.9407, 0.3108, 0.9407, 0.3108, 0.9407, 0.3416, 0.905, 0.3416, 0.905, 0.3108, 0.905, 0.3108, 0.905, 0.3416, 0.8672, 0.3416, 0.8672, 0.3108, 0.8672, 0.3108, 0.8672, 0.3416, 0.8286, 0.3416, 0.8286, 0.3108, 0.8286, 0.3108, 0.8286, 0.3416, 0.7908, 0.3416, 0.7908, 0.3108, 0.7908, 0.3108, 0.7908, 0.3416, 0.7552, 0.3416, 0.7552, 0.3108, 0.7552, 0.3108, 0.7552, 0.3416, 0.7231, 0.3416, 0.7231, 0.3108, 0.7231, 0.3108, 0.7231, 0.3416, 0.6958, 0.3416, 0.6958, 0.3108, 0.6413, 0.6554, 0.6413, 0.6862, 0.6092, 0.6862, 0.6092, 0.6554, 0.6092, 0.6554, 0.6092, 0.6862, 0.5736, 0.6862, 0.5736, 0.6554, 0.5736, 0.6554, 0.5736, 0.6862, 0.5357, 0.6862, 0.5357, 0.6554, 0.5357, 0.6554, 0.5357, 0.6862, 0.4972, 0.6862, 0.4972, 0.6554, 0.4972, 0.6554, 0.4972, 0.6862, 0.4593, 0.6862, 0.4593, 0.6554, 0.4593, 0.6554, 0.4593, 0.6862, 0.4237, 0.6862, 0.4237, 0.6554, 0.4237, 0.6554, 0.4237, 0.6862, 0.3916, 0.6862, 0.3916, 0.6554, 0.8909, 0.6554, 0.8909, 0.6862, 0.8588, 0.6862, 0.8588, 0.6554, 0.8588, 0.6554, 0.8588, 0.6862, 0.8232, 0.6862, 0.8232, 0.6554, 0.8232, 0.6554, 0.8232, 0.6862, 0.7854, 0.6862, 0.7854, 0.6554, 0.7854, 0.6554, 0.7854, 0.6862, 0.7468, 0.6862, 0.7468, 0.6554, 0.7468, 0.6554, 0.7468, 0.6862, 0.709, 0.6862, 0.709, 0.6554, 0.709, 0.6554, 0.709, 0.6862, 0.6733, 0.6862, 0.6733, 0.6554, 0.6733, 0.6554, 0.6733, 0.6862, 0.6413, 0.6862, 0.6413, 0.6554, 0.6958, 0.3108, 0.6958, 0.3416, 0.6685, 0.3416, 0.6685, 0.3108, 0.6685, 0.3108, 0.6685, 0.3416, 0.6365, 0.3416, 0.6365, 0.3108, 0.6365, 0.3108, 0.6365, 0.3416, 0.6008, 0.3416, 0.6008, 0.3108, 0.563, 0.3108, 0.563, 0.3416, 0.5244, 0.3416, 0.5244, 0.3108, 0.6008, 0.3108, 0.6008, 0.3416, 0.563, 0.3416, 0.563, 0.3108, 0.5244, 0.3416, 0.5252, 0.3591, 0.489, 0.3591, 0.4866, 0.3416, 0.4866, 0.3416, 0.489, 0.3591, 0.4549, 0.3591, 0.451, 0.3416, 0.451, 0.3416, 0.4549, 0.3591, 0.4242, 0.3591, 0.4189, 0.3416, 0.4189, 0.3416, 0.4242, 0.3591, 0.3981, 0.3591, 0.3916, 0.3416, 1.0, 0.3416, 0.9936, 0.3591, 0.9674, 0.3591, 0.9727, 0.3416, 0.9727, 0.3416, 0.9674, 0.3591, 0.9367, 0.3591, 0.9407, 0.3416, 0.9407, 0.3416, 0.9367, 0.3591, 0.9026, 0.3591, 0.905, 0.3416, 0.905, 0.3416, 0.9026, 0.3591, 0.8664, 0.3591, 0.8672, 0.3416, 0.8672, 0.3416, 0.8664, 0.3591, 0.8294, 0.3591, 0.8286, 0.3416, 0.8286, 0.3416, 0.8294, 0.3591, 0.7932, 0.3591, 0.7908, 0.3416, 0.7908, 0.3416, 0.7932, 0.3591, 0.7591, 0.3591, 0.7552, 0.3416, 0.7552, 0.3416, 0.7591, 0.3591, 0.7284, 0.3591, 0.7231, 0.3416, 0.7231, 0.3416, 0.7284, 0.3591, 0.7023, 0.3591, 0.6958, 0.3416, 0.6413, 0.6862, 0.636, 0.7038, 0.6053, 0.7038, 0.6092, 0.6862, 0.6092, 0.6862, 0.6053, 0.7038, 0.5711, 0.7038, 0.5736, 0.6862, 0.5736, 0.6862, 0.5711, 0.7038, 0.5349, 0.7037, 0.5357, 0.6862, 0.5357, 0.6862, 0.5349, 0.7037, 0.498, 0.7037, 0.4972, 0.6862, 0.4972, 0.6862, 0.498, 0.7037, 0.4617, 0.7038, 0.4593, 0.6862, 0.4593, 0.6862, 0.4617, 0.7038, 0.4276, 0.7038, 0.4237, 0.6862, 0.4237, 0.6862, 0.4276, 0.7038, 0.3969, 0.7038, 0.3916, 0.6862, 0.8909, 0.6862, 0.8856, 0.7038, 0.8549, 0.7038, 0.8588, 0.6862, 0.8588, 0.6862, 0.8549, 0.7038, 0.8208, 0.7038, 0.8232, 0.6862, 0.8232, 0.6862, 0.8208, 0.7038, 0.7846, 0.7037, 0.7854, 0.6862, 0.7854, 0.6862, 0.7846, 0.7037, 0.7476, 0.7037, 0.7468, 0.6862, 0.7468, 0.6862, 0.7476, 0.7037, 0.7114, 0.7038, 0.709, 0.6862, 0.709, 0.6862, 0.7114, 0.7038, 0.6773, 0.7038, 0.6733, 0.6862, 0.6733, 0.6862, 0.6773, 0.7038, 0.6466, 0.7038, 0.6413, 0.6862, 0.6958, 0.3416, 0.6894, 0.3591, 0.6632, 0.3591, 0.6685, 0.3416, 0.6685, 0.3416, 0.6632, 0.3591, 0.6325, 0.3591, 0.6365, 0.3416, 0.6365, 0.3416, 0.6325, 0.3591, 0.5984, 0.3591, 0.6008, 0.3416, 0.563, 0.3416, 0.5622, 0.3591, 0.5252, 0.3591, 0.5244, 0.3416, 0.6008, 0.3416, 0.5984, 0.3591, 0.5622, 0.3591, 0.563, 0.3416, 0.5252, 0.3591, 0.5244, 0.3767, 0.4866, 0.3767, 0.489, 0.3591, 0.489, 0.3591, 0.4866, 0.3767, 0.451, 0.3767, 0.4549, 0.3591, 0.4549, 0.3591, 0.451, 0.3767, 0.4189, 0.3767, 0.4242, 0.3591, 0.4242, 0.3591, 0.4189, 0.3767, 0.3916, 0.3767, 0.3981, 0.3591, 0.9936, 0.3591, 1.0, 0.3767, 0.9727, 0.3767, 0.9674, 0.3591, 0.9674, 0.3591, 0.9727, 0.3767, 0.9407, 0.3767, 0.9367, 0.3591, 0.9367, 0.3591, 0.9407, 0.3767, 0.905, 0.3767, 0.9026, 0.3591, 0.9026, 0.3591, 0.905, 0.3767, 0.8672, 0.3767, 0.8664, 0.3591, 0.8664, 0.3591, 0.8672, 0.3767, 0.8286, 0.3767, 0.8294, 0.3591, 0.8294, 0.3591, 0.8286, 0.3767, 0.7908, 0.3767, 0.7932, 0.3591, 0.7932, 0.3591, 0.7908, 0.3767, 0.7552, 0.3767, 0.7591, 0.3591, 0.7591, 0.3591, 0.7552, 0.3767, 0.7231, 0.3767, 0.7284, 0.3591, 0.7284, 0.3591, 0.7231, 0.3767, 0.6958, 0.3767, 0.7023, 0.3591, 0.636, 0.7038, 0.6413, 0.7213, 0.6092, 0.7213, 0.6053, 0.7038, 0.6053, 0.7038, 0.6092, 0.7213, 0.5736, 0.7213, 0.5711, 0.7038, 0.5711, 0.7038, 0.5736, 0.7213, 0.5357, 0.7213, 0.5349, 0.7037, 0.5349, 0.7037, 0.5357, 0.7213, 0.4972, 0.7213, 0.498, 0.7037, 0.498, 0.7037, 0.4972, 0.7213, 0.4593, 0.7213, 0.4617, 0.7038, 0.4617, 0.7038, 0.4593, 0.7213, 0.4237, 0.7213, 0.4276, 0.7038, 0.4276, 0.7038, 0.4237, 0.7213, 0.3916, 0.7213, 0.3969, 0.7038, 0.8856, 0.7038, 0.8909, 0.7213, 0.8588, 0.7213, 0.8549, 0.7038, 0.8549, 0.7038, 0.8588, 0.7213, 0.8232, 0.7213, 0.8208, 0.7038, 0.8208, 0.7038, 0.8232, 0.7213, 0.7854, 0.7213, 0.7846, 0.7037, 0.7846, 0.7037, 0.7854, 0.7213, 0.7468, 0.7213, 0.7476, 0.7037, 0.7476, 0.7037, 0.7468, 0.7213, 0.709, 0.7213, 0.7114, 0.7038, 0.7114, 0.7038, 0.709, 0.7213, 0.6733, 0.7213, 0.6773, 0.7038, 0.6773, 0.7038, 0.6733, 0.7213, 0.6413, 0.7213, 0.6466, 0.7038, 0.6894, 0.3591, 0.6958, 0.3767, 0.6685, 0.3767, 0.6632, 0.3591, 0.6632, 0.3591, 0.6685, 0.3767, 0.6365, 0.3767, 0.6325, 0.3591, 0.6325, 0.3591, 0.6365, 0.3767, 0.6008, 0.3767, 0.5984, 0.3591, 0.5622, 0.3591, 0.563, 0.3767, 0.5244, 0.3767, 0.5252, 0.3591, 0.5984, 0.3591, 0.6008, 0.3767, 0.563, 0.3767, 0.5622, 0.3591])
me_cylinder.use_remesh_preserve_volume = False
me_cylinder.use_remesh_preserve_attributes = False
me_cylinder.use_mirror_vertex_groups = False
me_cylinder.update()

# ---- objects
ob_cylinder = bpy.data.objects.new('Cylinder', me_cylinder)
ob_lamp = bpy.data.objects.new('Lamp', light_lamp)
ob_camera = bpy.data.objects.new('Camera', cam_camera)
ob_lamp_001 = bpy.data.objects.new('Lamp.001', light_lamp_001)
ob_lamp_002 = bpy.data.objects.new('Lamp.002', light_lamp_002)

# ---- transforms, parenting, visibility, modifiers, constraints
ob_cylinder.location = (0.0, 0.0, 0.7046)
ob_cylinder.scale = (0.2749, 0.2749, 0.6322)
ob_cylinder.lineart.crease_threshold = 0.0
ob_lamp.location = (-4.462, -0.6675, 5.904)
ob_lamp.rotation_euler = (0.6503, 0.05522, 1.866)
ob_lamp.lock_rotations_4d = False
ob_lamp.empty_display_type = 'ARROWS'
ob_lamp.color = (0.0, 0.0, 0.0, 0.0)
ob_lamp.lineart.crease_threshold = 0.0
ob_camera.location = (7.481, -6.508, 5.344)
ob_camera.rotation_euler = (1.109, 0.01082, 0.8149)
ob_camera.lock_rotations_4d = False
ob_camera.empty_display_type = 'ARROWS'
ob_camera.color = (0.0, 0.0, 0.0, 0.0)
ob_camera.display_type = 'WIRE'
ob_camera.lineart.crease_threshold = 0.0
ob_lamp_001.location = (2.017, -1.322, 5.904)
ob_lamp_001.rotation_euler = (0.6503, 0.05522, 1.866)
ob_lamp_001.lock_rotations_4d = False
ob_lamp_001.empty_display_type = 'ARROWS'
ob_lamp_001.color = (0.0, 0.0, 0.0, 0.0)
ob_lamp_001.lineart.crease_threshold = 0.0
ob_lamp_002.location = (2.017, 12.86, 5.904)
ob_lamp_002.rotation_euler = (0.6503, 0.05522, 1.866)
ob_lamp_002.lock_rotations_4d = False
ob_lamp_002.empty_display_type = 'ARROWS'
ob_lamp_002.color = (0.0, 0.0, 0.0, 0.0)
ob_lamp_002.lineart.crease_threshold = 0.0

# ---- collection membership
col_collection_1.objects.link(ob_cylinder)
col_collection_1.objects.link(ob_lamp)
col_collection_1.objects.link(ob_camera)
col_collection_1.objects.link(ob_lamp_001)
col_collection_1.objects.link(ob_lamp_002)

# ---- scene / render settings (as saved in the file)
scene.camera = ob_camera
scene.frame_start = 1; scene.frame_end = 250; scene.frame_set(1)
scene.render.engine = 'BLENDER_EEVEE_NEXT'
scene.render.resolution_percentage = 50
scene.render.dither_intensity = 0.0
scene.cycles.use_denoising = False
scene.cycles.samples = 10
scene.cycles.sampling_pattern = 'TABULATED_SOBOL'
scene.cycles.light_sampling_threshold = 0.0
scene.cycles.use_adaptive_sampling = False
scene.cycles.use_light_tree = False
scene.cycles.blur_glossy = 0.0
scene.cycles.pixel_filter_type = 'GAUSSIAN'
scene.cycles.sample_clamp_indirect = 0.0
scene.view_settings.view_transform = 'Standard'
bpy.context.view_layer.update()
